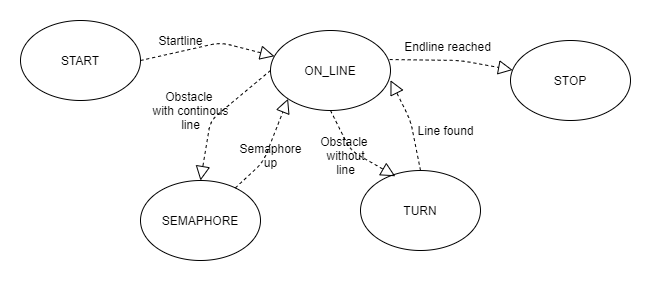

The diagram above was exported from draw.io. Its source (the exported page's mxGraphModel, read from the mxfile embedded in the PNG):
<mxGraphModel dx="1024" dy="488" grid="1" gridSize="10" guides="1" tooltips="1" connect="1" arrows="1" fold="1" page="1" pageScale="1" pageWidth="850" pageHeight="1100" math="0" shadow="0">
  <root>
    <mxCell id="0" />
    <mxCell id="1" parent="0" />
    <mxCell id="_kJ_ie-y3gzo0KEYvvNH-1" value="START" style="ellipse;whiteSpace=wrap;html=1;" vertex="1" parent="1">
      <mxGeometry x="110" y="130" width="120" height="80" as="geometry" />
    </mxCell>
    <mxCell id="_kJ_ie-y3gzo0KEYvvNH-2" value="ON_LINE" style="ellipse;whiteSpace=wrap;html=1;" vertex="1" parent="1">
      <mxGeometry x="360" y="140" width="120" height="80" as="geometry" />
    </mxCell>
    <mxCell id="_kJ_ie-y3gzo0KEYvvNH-3" value="SEMAPHORE" style="ellipse;whiteSpace=wrap;html=1;" vertex="1" parent="1">
      <mxGeometry x="230" y="290" width="120" height="80" as="geometry" />
    </mxCell>
    <mxCell id="_kJ_ie-y3gzo0KEYvvNH-4" value="TURN" style="ellipse;whiteSpace=wrap;html=1;" vertex="1" parent="1">
      <mxGeometry x="450" y="280" width="120" height="80" as="geometry" />
    </mxCell>
    <mxCell id="_kJ_ie-y3gzo0KEYvvNH-5" value="STOP" style="ellipse;whiteSpace=wrap;html=1;" vertex="1" parent="1">
      <mxGeometry x="600" y="150" width="120" height="80" as="geometry" />
    </mxCell>
    <mxCell id="_kJ_ie-y3gzo0KEYvvNH-7" value="" style="endArrow=block;dashed=1;endFill=0;endSize=12;html=1;exitX=1;exitY=0.5;exitDx=0;exitDy=0;" edge="1" parent="1" source="_kJ_ie-y3gzo0KEYvvNH-1" target="_kJ_ie-y3gzo0KEYvvNH-2">
      <mxGeometry width="160" relative="1" as="geometry">
        <mxPoint x="250" y="110" as="sourcePoint" />
        <mxPoint x="410" y="110" as="targetPoint" />
        <Array as="points">
          <mxPoint x="310" y="152" />
        </Array>
      </mxGeometry>
    </mxCell>
    <mxCell id="_kJ_ie-y3gzo0KEYvvNH-8" value="" style="endArrow=block;dashed=1;endFill=0;endSize=12;html=1;exitX=0;exitY=0.5;exitDx=0;exitDy=0;entryX=0.5;entryY=0;entryDx=0;entryDy=0;" edge="1" parent="1" source="_kJ_ie-y3gzo0KEYvvNH-2" target="_kJ_ie-y3gzo0KEYvvNH-3">
      <mxGeometry width="160" relative="1" as="geometry">
        <mxPoint x="180" y="230" as="sourcePoint" />
        <mxPoint x="327.57359312880726" y="251.7157287525382" as="targetPoint" />
        <Array as="points">
          <mxPoint x="300" y="230" />
        </Array>
      </mxGeometry>
    </mxCell>
    <mxCell id="_kJ_ie-y3gzo0KEYvvNH-9" value="" style="endArrow=block;dashed=1;endFill=0;endSize=12;html=1;exitX=0.5;exitY=1;exitDx=0;exitDy=0;entryX=0.29;entryY=0.072;entryDx=0;entryDy=0;entryPerimeter=0;" edge="1" parent="1" source="_kJ_ie-y3gzo0KEYvvNH-2" target="_kJ_ie-y3gzo0KEYvvNH-4">
      <mxGeometry width="160" relative="1" as="geometry">
        <mxPoint x="351" y="250" as="sourcePoint" />
        <mxPoint x="498.57359312880726" y="271.7157287525382" as="targetPoint" />
        <Array as="points">
          <mxPoint x="440" y="260" />
        </Array>
      </mxGeometry>
    </mxCell>
    <mxCell id="_kJ_ie-y3gzo0KEYvvNH-10" value="" style="endArrow=block;dashed=1;endFill=0;endSize=12;html=1;entryX=0;entryY=1;entryDx=0;entryDy=0;" edge="1" parent="1" source="_kJ_ie-y3gzo0KEYvvNH-3" target="_kJ_ie-y3gzo0KEYvvNH-2">
      <mxGeometry width="160" relative="1" as="geometry">
        <mxPoint x="324.99640687119273" y="303.43572875253824" as="sourcePoint" />
        <mxPoint x="370.14359312880725" y="210.00427124746167" as="targetPoint" />
        <Array as="points">
          <mxPoint x="352.57" y="271.72" />
        </Array>
      </mxGeometry>
    </mxCell>
    <mxCell id="_kJ_ie-y3gzo0KEYvvNH-11" value="" style="endArrow=block;dashed=1;endFill=0;endSize=12;html=1;exitX=0.5;exitY=0;exitDx=0;exitDy=0;entryX=1;entryY=0.622;entryDx=0;entryDy=0;entryPerimeter=0;" edge="1" parent="1" source="_kJ_ie-y3gzo0KEYvvNH-4" target="_kJ_ie-y3gzo0KEYvvNH-2">
      <mxGeometry width="160" relative="1" as="geometry">
        <mxPoint x="270" y="170" as="sourcePoint" />
        <mxPoint x="417.57359312880726" y="191.7157287525382" as="targetPoint" />
        <Array as="points">
          <mxPoint x="500" y="230" />
        </Array>
      </mxGeometry>
    </mxCell>
    <mxCell id="_kJ_ie-y3gzo0KEYvvNH-12" value="" style="endArrow=block;dashed=1;endFill=0;endSize=12;html=1;exitX=0.993;exitY=0.363;exitDx=0;exitDy=0;exitPerimeter=0;" edge="1" parent="1" source="_kJ_ie-y3gzo0KEYvvNH-2" target="_kJ_ie-y3gzo0KEYvvNH-5">
      <mxGeometry width="160" relative="1" as="geometry">
        <mxPoint x="480" y="180" as="sourcePoint" />
        <mxPoint x="627.5735931288073" y="201.7157287525382" as="targetPoint" />
        <Array as="points">
          <mxPoint x="550" y="170" />
        </Array>
      </mxGeometry>
    </mxCell>
    <mxCell id="_kJ_ie-y3gzo0KEYvvNH-13" value="Startline" style="text;html=1;align=center;verticalAlign=middle;resizable=0;points=[];autosize=1;" vertex="1" parent="1">
      <mxGeometry x="240" y="140" width="60" height="20" as="geometry" />
    </mxCell>
    <mxCell id="_kJ_ie-y3gzo0KEYvvNH-14" value="Obstacle&amp;nbsp;&lt;br&gt;with continous&lt;br&gt;line" style="text;html=1;align=center;verticalAlign=middle;resizable=0;points=[];autosize=1;" vertex="1" parent="1">
      <mxGeometry x="235" y="195" width="90" height="50" as="geometry" />
    </mxCell>
    <mxCell id="_kJ_ie-y3gzo0KEYvvNH-15" value="Semaphore&lt;br&gt;up" style="text;html=1;align=center;verticalAlign=middle;resizable=0;points=[];autosize=1;" vertex="1" parent="1">
      <mxGeometry x="320" y="250" width="80" height="30" as="geometry" />
    </mxCell>
    <mxCell id="_kJ_ie-y3gzo0KEYvvNH-19" value="Obstacle&amp;nbsp;&lt;br&gt;without&lt;br&gt;line" style="text;html=1;align=center;verticalAlign=middle;resizable=0;points=[];autosize=1;" vertex="1" parent="1">
      <mxGeometry x="400" y="240" width="70" height="50" as="geometry" />
    </mxCell>
    <mxCell id="_kJ_ie-y3gzo0KEYvvNH-21" value="Line found" style="text;html=1;align=center;verticalAlign=middle;resizable=0;points=[];autosize=1;" vertex="1" parent="1">
      <mxGeometry x="500" y="230" width="70" height="20" as="geometry" />
    </mxCell>
    <mxCell id="_kJ_ie-y3gzo0KEYvvNH-22" value="Endline reached" style="text;html=1;align=center;verticalAlign=middle;resizable=0;points=[];autosize=1;" vertex="1" parent="1">
      <mxGeometry x="487" y="146" width="100" height="20" as="geometry" />
    </mxCell>
  </root>
</mxGraphModel>